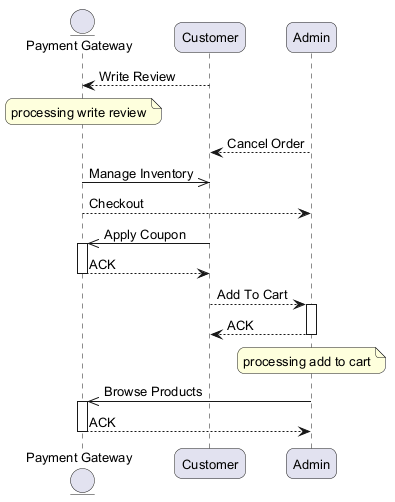

The diagram above was rendered by PlantUML. Its source (embedded in the PNG):
@startuml
skinparam backgroundColor #FFFFFF
skinparam roundCorner 15
skinparam defaultFontSize 13
entity "Payment Gateway" as PG
participant "Customer" as C
participant "Admin" as A
C --> PG : Write Review
note over PG : processing write review
A --> C : Cancel Order
PG ->> C : Manage Inventory
PG --> A : Checkout
C ->> PG : Apply Coupon
activate PG
PG --> C : ACK
deactivate PG
C --> A : Add To Cart
activate A
A --> C : ACK
deactivate A
note over A : processing add to cart
A ->> PG : Browse Products
activate PG
PG --> A : ACK
deactivate PG
@enduml